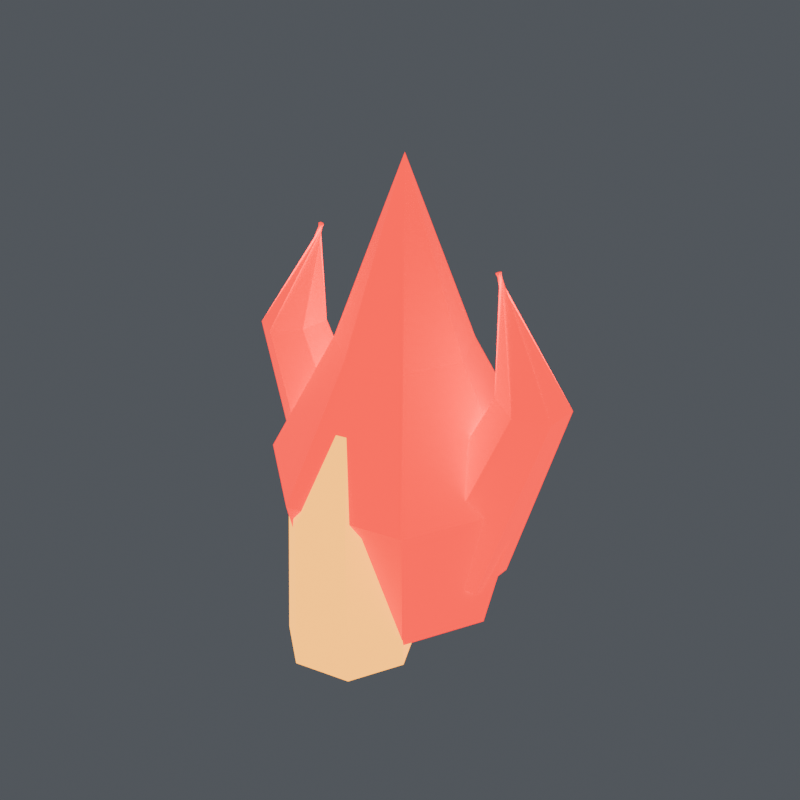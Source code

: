 # Source: evil_hand_flame.blend  (saved by Blender 5.2.45; exported with 4.5.12 LTS)
import bpy
from mathutils import Matrix  # noqa: F401  (used for matrix-valued properties, if any)

bpy.ops.wm.read_factory_settings(use_empty=True)
scene = bpy.context.scene
scene.name = 'evil_hand_flame'

# ---- collections
col_evil_mage_unit = bpy.data.collections.new('evil_mage_unit'); scene.collection.children.link(col_evil_mage_unit)
col_equipment = bpy.data.collections.new('EQUIPMENT'); scene.collection.children.link(col_equipment)
col_display_terrain = bpy.data.collections.new('DISPLAY_TERRAIN'); scene.collection.children.link(col_display_terrain)
col_studio___excluded_from_game_exports = bpy.data.collections.new('STUDIO — excluded from game exports'); scene.collection.children.link(col_studio___excluded_from_game_exports)

# ---- materials (node trees are filled in below, after node groups)
mat_ember = bpy.data.materials.new('ember')
mat_ember.diffuse_color = (1.0, 0.005423, 0.001935, 1.0)
mat_fire_core = bpy.data.materials.new('fire_core')
mat_fire_core.diffuse_color = (1.0, 0.3801, 0.01533, 1.0)

# ---- material node trees
mat_ember.use_nodes = True; mat_ember.node_tree.nodes.clear()
_N = mat_ember.node_tree.nodes; _L = mat_ember.node_tree.links
n0 = _N.new('ShaderNodeBsdfPrincipled'); n0.name = 'Principled BSDF'; n0.location = (-200, 100)
n0.inputs[0].default_value = (1.0, 0.005423, 0.001935, 1.0)
n0.inputs[2].default_value = 0.45
n0.inputs[10].default_value = 0.005
n0.inputs[27].default_value = (1.0, 0.005423, 0.001935, 1.0)
n0.inputs[28].default_value = 2.2
n1 = _N.new('ShaderNodeOutputMaterial'); n1.name = 'Material Output'; n1.location = (200, 100)
_L.new(n0.outputs[0], n1.inputs[0])
n1.is_active_output = True
mat_fire_core.use_nodes = True; mat_fire_core.node_tree.nodes.clear()
_N = mat_fire_core.node_tree.nodes; _L = mat_fire_core.node_tree.links
n0 = _N.new('ShaderNodeBsdfPrincipled'); n0.name = 'Principled BSDF'; n0.location = (-200, 100)
n0.inputs[0].default_value = (1.0, 0.3801, 0.01533, 1.0)
n0.inputs[2].default_value = 0.45
n0.inputs[10].default_value = 0.005
n0.inputs[27].default_value = (1.0, 0.3801, 0.01533, 1.0)
n0.inputs[28].default_value = 3.0
n1 = _N.new('ShaderNodeOutputMaterial'); n1.name = 'Material Output'; n1.location = (200, 100)
_L.new(n0.outputs[0], n1.inputs[0])
n1.is_active_output = True

# ---- world
world_neutral_soft_ambient_001 = bpy.data.worlds.new('Neutral soft ambient.001'); scene.world = world_neutral_soft_ambient_001
world_neutral_soft_ambient_001.use_nodes = True; world_neutral_soft_ambient_001.node_tree.nodes.clear()
_N = world_neutral_soft_ambient_001.node_tree.nodes; _L = world_neutral_soft_ambient_001.node_tree.links
n0 = _N.new('ShaderNodeBackground'); n0.name = 'Background'; n0.location = (-200, 100)
n0.inputs[0].default_value = (0.2, 0.22, 0.25, 1.0)
n0.inputs[1].default_value = 0.45
n1 = _N.new('ShaderNodeOutputWorld'); n1.name = 'World Output'; n1.location = (200, 100)
_L.new(n0.outputs[0], n1.inputs[0])
n1.is_active_output = True

# ---- meshes
me_red_magical_flame_001 = bpy.data.meshes.new('Red magical flame.001')
me_red_magical_flame_001.from_pydata([(0.078, 0.0, 0.14), (0.04863, 0.06098, 0.14), (-0.01736, 0.07604, 0.14), (-0.07028, 0.03384, 0.14), (-0.07028, -0.03384, 0.14), (-0.01736, -0.07604, 0.14), (0.04863, -0.06098, 0.14), (0.104, 0.0, 0.2505), (0.06484, 0.08131, 0.2505), (-0.02314, 0.1014, 0.2505), (-0.0937, 0.04512, 0.2505), (-0.0937, -0.04512, 0.2505), (-0.02314, -0.1014, 0.2505), (0.06484, -0.08131, 0.2505), (0.052, 0.0, 0.348), (0.03242, 0.04066, 0.348), (-0.01157, 0.0507, 0.348), (-0.04685, 0.02256, 0.348), (-0.04685, -0.02256, 0.348), (-0.01157, -0.0507, 0.348), (0.03242, -0.04066, 0.348), (0.0, 0.0, 0.4845), (0.0, 0.0, 0.4845), (0.0, 0.0, 0.4845), (0.0, 0.0, 0.4845), (0.0, 0.0, 0.4845), (0.0, 0.0, 0.4845), (0.0, 0.0, 0.4845)], [], [(0, 1, 8, 7), (1, 2, 9, 8), (2, 3, 10, 9), (3, 4, 11, 10), (4, 5, 12, 11), (5, 6, 13, 12), (6, 0, 7, 13), (7, 8, 15, 14), (8, 9, 16, 15), (9, 10, 17, 16), (10, 11, 18, 17), (11, 12, 19, 18), (12, 13, 20, 19), (13, 7, 14, 20), (14, 15, 22, 21), (15, 16, 23, 22), (16, 17, 24, 23), (17, 18, 25, 24), (18, 19, 26, 25), (19, 20, 27, 26), (20, 14, 21, 27), (6, 5, 4, 3, 2, 1, 0), (21, 22, 23, 24, 25, 26, 27)])
me_red_magical_flame_001.materials.append(mat_ember)
me_red_magical_flame_001.update()
me_bright_flame_heart_001 = bpy.data.meshes.new('Bright flame heart.001')
me_bright_flame_heart_001.from_pydata([(0.0507, -0.06175, 0.1238), (0.03161, -0.02211, 0.1238), (-0.01128, -0.01232, 0.1238), (-0.04568, -0.03975, 0.1238), (-0.04568, -0.08375, 0.1238), (-0.01128, -0.1112, 0.1238), (0.03161, -0.1014, 0.1238), (0.0455, -0.06175, 0.2407), (0.02837, -0.02618, 0.2407), (-0.01012, -0.01739, 0.2407), (-0.04099, -0.04201, 0.2407), (-0.04099, -0.08149, 0.2407), (-0.01012, -0.1061, 0.2407), (0.02837, -0.09732, 0.2407), (0.0, -0.06175, 0.3187), (0.0, -0.06175, 0.3187), (0.0, -0.06175, 0.3187), (0.0, -0.06175, 0.3187), (0.0, -0.06175, 0.3187), (0.0, -0.06175, 0.3187), (0.0, -0.06175, 0.3187)], [], [(0, 1, 8, 7), (1, 2, 9, 8), (2, 3, 10, 9), (3, 4, 11, 10), (4, 5, 12, 11), (5, 6, 13, 12), (6, 0, 7, 13), (7, 8, 15, 14), (8, 9, 16, 15), (9, 10, 17, 16), (10, 11, 18, 17), (11, 12, 19, 18), (12, 13, 20, 19), (13, 7, 14, 20), (6, 5, 4, 3, 2, 1, 0), (14, 15, 16, 17, 18, 19, 20)])
me_bright_flame_heart_001.materials.append(mat_fire_core)
me_bright_flame_heart_001.update()
me_curling_flame_tongue_002 = bpy.data.meshes.new('Curling flame tongue.002')
me_curling_flame_tongue_002.from_pydata([(-0.052, -0.039, 0.192), (-0.02074, -0.0195, 0.2048), (-0.02074, 0.0195, 0.2048), (-0.052, 0.039, 0.192), (-0.08326, 0.0195, 0.1792), (-0.08326, -0.0195, 0.1792), (-0.1105, -0.026, 0.335), (-0.08813, -0.013, 0.3376), (-0.08813, 0.013, 0.3376), (-0.1105, 0.026, 0.335), (-0.1329, 0.013, 0.3324), (-0.1329, -0.013, 0.3324), (-0.078, 0.002, 0.4195), (-0.07962, 0.001, 0.4201), (-0.07962, -0.001, 0.4201), (-0.078, -0.002, 0.4195), (-0.07638, -0.001, 0.4189), (-0.07638, 0.001, 0.4189)], [], [(0, 1, 7, 6), (1, 2, 8, 7), (2, 3, 9, 8), (3, 4, 10, 9), (4, 5, 11, 10), (5, 0, 6, 11), (6, 7, 13, 12), (7, 8, 14, 13), (8, 9, 15, 14), (9, 10, 16, 15), (10, 11, 17, 16), (11, 6, 12, 17), (5, 4, 3, 2, 1, 0), (12, 13, 14, 15, 16, 17)])
me_curling_flame_tongue_002.materials.append(mat_ember)
me_curling_flame_tongue_002.update()
me_curling_flame_tongue_003 = bpy.data.meshes.new('Curling flame tongue.003')
me_curling_flame_tongue_003.from_pydata([(0.052, 0.039, 0.192), (0.02074, 0.0195, 0.2048), (0.02074, -0.0195, 0.2048), (0.052, -0.039, 0.192), (0.08326, -0.0195, 0.1792), (0.08326, 0.0195, 0.1792), (0.1105, 0.026, 0.335), (0.08813, 0.013, 0.3376), (0.08813, -0.013, 0.3376), (0.1105, -0.026, 0.335), (0.1329, -0.013, 0.3324), (0.1329, 0.013, 0.3324), (0.078, -0.002, 0.4195), (0.07962, -0.001, 0.4201), (0.07962, 0.001, 0.4201), (0.078, 0.002, 0.4195), (0.07638, 0.001, 0.4189), (0.07638, -0.001, 0.4189)], [], [(0, 1, 7, 6), (1, 2, 8, 7), (2, 3, 9, 8), (3, 4, 10, 9), (4, 5, 11, 10), (5, 0, 6, 11), (6, 7, 13, 12), (7, 8, 14, 13), (8, 9, 15, 14), (9, 10, 16, 15), (10, 11, 17, 16), (11, 6, 12, 17), (5, 4, 3, 2, 1, 0), (12, 13, 14, 15, 16, 17)])
me_curling_flame_tongue_003.materials.append(mat_ember)
me_curling_flame_tongue_003.update()

# ---- objects
ob_evil_hand_flame = bpy.data.objects.new('evil_hand_flame', None)
ob_red_magical_flame_001 = bpy.data.objects.new('Red magical flame.001', me_red_magical_flame_001)
ob_bright_flame_heart_001 = bpy.data.objects.new('Bright flame heart.001', me_bright_flame_heart_001)
ob_curling_flame_tongue_002 = bpy.data.objects.new('Curling flame tongue.002', me_curling_flame_tongue_002)
ob_curling_flame_tongue_003 = bpy.data.objects.new('Curling flame tongue.003', me_curling_flame_tongue_003)

# ---- transforms, parenting, visibility, modifiers, constraints
ob_evil_hand_flame.location = (0.0, 0.0, 0.0)
ob_evil_hand_flame.empty_display_size = 0.06
ob_red_magical_flame_001.parent = ob_evil_hand_flame
ob_red_magical_flame_001.location = (0.0, 0.0, 0.0)
ob_bright_flame_heart_001.parent = ob_evil_hand_flame
ob_bright_flame_heart_001.location = (0.0, 0.0, 0.0)
ob_curling_flame_tongue_002.parent = ob_evil_hand_flame
ob_curling_flame_tongue_002.location = (0.0, 0.0, 0.0)
ob_curling_flame_tongue_003.parent = ob_evil_hand_flame
ob_curling_flame_tongue_003.location = (0.0, 0.0, 0.0)

# ---- collection membership
col_equipment.objects.link(ob_evil_hand_flame)
col_equipment.objects.link(ob_red_magical_flame_001)
col_equipment.objects.link(ob_bright_flame_heart_001)
col_equipment.objects.link(ob_curling_flame_tongue_002)
col_equipment.objects.link(ob_curling_flame_tongue_003)

# ---- scene / render settings (as saved in the file)
scene.frame_start = 1; scene.frame_end = 49; scene.frame_set(1)
scene.render.engine = 'CYCLES'
scene.render.resolution_x = 900
scene.render.resolution_y = 900
scene.render.bake_bias = 0.0
scene.render.bake_samples = 0
scene.render.compositor_device = 'GPU'
scene.cycles.samples = 32
scene.eevee.use_volume_custom_range = False
scene.eevee.fast_gi_thickness_near = 0.1
scene.eevee.fast_gi_thickness_far = 0.0
scene.eevee.ray_tracing_options.screen_trace_thickness = 0.1
bpy.context.view_layer.update()

# ---- added for rendering (the .blend has no active camera): camera
cam_auto = bpy.data.cameras.new('AutoCamera')
cam_auto.lens = 50.0
cam_auto.sensor_width = 36.0
cam_auto.clip_end = 1000.0
ob_auto_camera = bpy.data.objects.new('AutoCamera', cam_auto)
scene.collection.objects.link(ob_auto_camera)
ob_auto_camera.location = (0.458846, -0.555509, 0.671202)
ob_auto_camera.rotation_euler = (1.09748, -7.21219e-08, 0.694738)
scene.camera = ob_auto_camera
bpy.context.view_layer.update()
